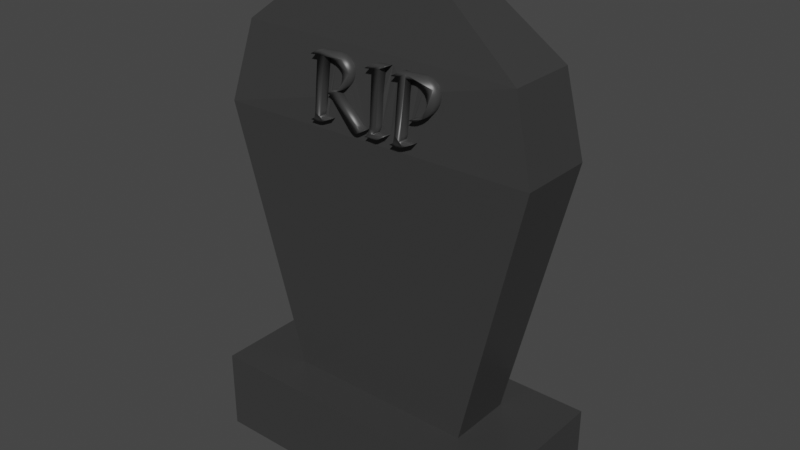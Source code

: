 # Source: Gravestone02.blend  (saved by Blender 3.0.42; exported with 4.5.12 LTS)
import bpy
from mathutils import Matrix  # noqa: F401  (used for matrix-valued properties, if any)

bpy.ops.wm.read_factory_settings(use_empty=True)
scene = bpy.context.scene
scene.name = 'Scene'

# ---- collections
col_collection = bpy.data.collections.new('Collection'); scene.collection.children.link(col_collection)

# ---- materials (node trees are filled in below, after node groups)
mat_stone = bpy.data.materials.new('Stone')
mat_stone.alpha_threshold = 0.0
mat_stone.use_transparent_shadow = False
mat_stone.line_color = (0.0, 0.0, 0.0, 1.0)

# ---- material node trees
mat_stone.use_nodes = True; mat_stone.node_tree.nodes.clear()
_N = mat_stone.node_tree.nodes; _L = mat_stone.node_tree.links
n0 = _N.new('ShaderNodeOutputMaterial'); n0.name = 'Material Output'; n0.location = (300, 300)
n1 = _N.new('ShaderNodeBsdfPrincipled'); n1.name = 'Principled BSDF'; n1.location = (10, 300)
n1.distribution = 'GGX'
n1.subsurface_method = 'RANDOM_WALK_SKIN'
n1.inputs[0].default_value = (0.04203, 0.04203, 0.04203, 1.0)
n1.inputs[2].default_value = 0.4
n1.inputs[3].default_value = 1.45
n1.inputs[27].default_value = (0.0, 0.0, 0.0, 1.0)
n1.inputs[28].default_value = 1.0
_L.new(n1.outputs[0], n0.inputs[0])
n0.is_active_output = True

# ---- world
world_world = bpy.data.worlds.new('World'); scene.world = world_world
world_world.use_nodes = True; world_world.node_tree.nodes.clear()
_N = world_world.node_tree.nodes; _L = world_world.node_tree.links
n0 = _N.new('ShaderNodeOutputWorld'); n0.name = 'World Output'; n0.location = (300, 300)
n1 = _N.new('ShaderNodeBackground'); n1.name = 'Background'; n1.location = (10, 300)
n1.inputs[0].default_value = (0.05088, 0.05088, 0.05088, 1.0)
_L.new(n1.outputs[0], n0.inputs[0])
n0.is_active_output = True
world_world.color = (0.05088, 0.05088, 0.05088)
world_world.use_sun_shadow = False
world_world.sun_shadow_jitter_overblur = 0.0

# ---- meshes
me_cube = bpy.data.meshes.new('Cube')
me_cube.from_pydata([(1.0, 1.0, 1.0), (1.0, 1.0, -1.0), (1.0, -1.0, 1.0), (1.0, -1.0, -1.0), (-1.0, 1.0, 1.0), (-1.0, 1.0, -1.0), (-1.0, -1.0, 1.0), (-1.0, -1.0, -1.0)], [], [(0, 4, 6, 2), (3, 2, 6, 7), (7, 6, 4, 5), (5, 1, 3, 7), (1, 0, 2, 3), (5, 4, 0, 1)])
_uv = me_cube.uv_layers.new(name='UVMap')
_uv.uv.foreach_set('vector', [0.625, 0.5, 0.875, 0.5, 0.875, 0.75, 0.625, 0.75, 0.375, 0.75, 0.625, 0.75, 0.625, 1.0, 0.375, 1.0, 0.375, 0.0, 0.625, 0.0, 0.625, 0.25, 0.375, 0.25, 0.125, 0.5, 0.375, 0.5, 0.375, 0.75, 0.125, 0.75, 0.375, 0.5, 0.625, 0.5, 0.625, 0.75, 0.375, 0.75, 0.375, 0.25, 0.625, 0.25, 0.625, 0.5, 0.375, 0.5])
me_cube.materials.append(mat_stone)
me_cube.use_remesh_preserve_volume = False
me_cube.use_remesh_preserve_attributes = False
me_cube.use_mirror_vertex_groups = False
me_cube.update()
me_cube_001 = bpy.data.meshes.new('Cube.001')
me_cube_001.from_pydata([(0.6559, 0.5109, 1.0), (0.2575, 0.3193, -1.0), (0.6559, -0.5109, 1.0), (0.2575, -0.3193, -1.0), (-0.6559, 0.5109, 1.0), (-0.2575, 0.3193, -1.0), (-0.6559, -0.5109, 1.0), (-0.2575, -0.3193, -1.0), (1.0, 0.5418, -0.6313), (-1.0, -0.5418, -0.6313), (1.0, -0.5418, -0.6313), (-1.0, 0.5418, -0.6313), (-1.131, -0.7101, -0.2722), (1.131, 0.5865, -0.2722), (1.131, -0.5865, -0.2722), (-1.131, 0.7101, -0.2722), (0.5189, -0.4406, -0.5167), (0.5169, -0.4424, -0.5081), (0.5138, -0.4441, -0.4999), (0.5095, -0.4458, -0.4922), (0.4985, -0.4487, -0.4782), (0.4919, -0.4501, -0.4719), (0.4772, -0.4525, -0.4605), (0.4532, -0.4555, -0.4466), (0.4376, -0.457, -0.4394), (0.4061, -0.4594, -0.4281), (0.3868, -0.4604, -0.4235), (0.3579, -0.4611, -0.4198), (0.3406, -0.4612, -0.4196), (0.3723, -0.4591, -0.4292), (0.3811, -0.4591, -0.4293), (0.3869, -0.459, -0.4299), (0.3927, -0.4588, -0.4309), (0.3986, -0.4585, -0.4322), (0.4102, -0.4577, -0.4362), (0.4213, -0.4565, -0.4415), (0.4314, -0.4552, -0.448), (0.4406, -0.4535, -0.4557), (0.4468, -0.4522, -0.4621), (0.4539, -0.4502, -0.4716), (0.4597, -0.448, -0.482), (0.4639, -0.4456, -0.4931), (0.4658, -0.4431, -0.5048), (0.4654, -0.4405, -0.5171), (0.4633, -0.4386, -0.5262), (0.4592, -0.4368, -0.5346), (0.4533, -0.4352, -0.5423), (0.446, -0.4337, -0.5492), (0.4377, -0.4324, -0.5554), (0.4286, -0.4312, -0.5608), (0.4186, -0.4302, -0.5654), (0.4082, -0.4294, -0.5692), (0.3972, -0.4288, -0.5723), (0.3861, -0.4283, -0.5744), (0.3752, -0.428, -0.5758), (0.3646, -0.428, -0.5762), (0.3068, -0.4284, -0.5742), (0.2961, -0.4756, -0.3515), (0.2943, -0.4768, -0.3462), (0.2916, -0.4779, -0.341), (0.2856, -0.4796, -0.3329), (0.2798, -0.4807, -0.3276), (0.3, -0.4809, -0.3266), (0.3526, -0.4808, -0.3271), (0.3655, -0.4806, -0.3283), (0.3658, -0.4806, -0.3284), (0.3044, -0.4844, -0.3101), (0.2879, -0.4852, -0.3066), (0.2722, -0.4856, -0.3045), (0.2072, -0.4857, -0.304), (0.2343, -0.4832, -0.3157), (0.2427, -0.4765, -0.3475), (0.2527, -0.429, -0.5711), (0.1971, -0.4298, -0.5673), (0.257, -0.4249, -0.5904), (0.3039, -0.4251, -0.5898), (0.403, -0.4241, -0.5944), (0.419, -0.4242, -0.5938), (0.4345, -0.4246, -0.592), (0.4495, -0.4252, -0.5891), (0.4636, -0.4261, -0.585), (0.4764, -0.4272, -0.5798), (0.488, -0.4285, -0.5736), (0.4981, -0.43, -0.5664), (0.5065, -0.4318, -0.5583), (0.5131, -0.4337, -0.5491), (0.5176, -0.4358, -0.5391), (0.5195, -0.4381, -0.5283), (0.1688, -0.4802, -0.33), (0.1162, -0.485, -0.3073), (0.1105, -0.4854, -0.3057), (0.1023, -0.4857, -0.304), (0.09617, -0.4859, -0.3033), (0.08945, -0.486, -0.3029), (0.03623, -0.4856, -0.3044), (0.02542, -0.4857, -0.3039), (0.0173, -0.486, -0.3029), (0.02809, -0.4845, -0.3095), (0.03297, -0.4838, -0.3131), (0.03746, -0.4829, -0.3171), (0.04151, -0.482, -0.3217), (0.04511, -0.4809, -0.3268), (0.04961, -0.479, -0.3357), (0.05196, -0.4775, -0.3426), (0.05478, -0.4746, -0.3566), (0.05572, -0.4285, -0.5734), (0.001928, -0.4294, -0.5693), (0.02735, -0.427, -0.5809), (0.0548, -0.4252, -0.5893), (0.06846, -0.4247, -0.5915), (0.1314, -0.4242, -0.5938), (0.152, -0.4238, -0.5958), (0.1608, -0.4235, -0.5974), (0.1273, -0.4262, -0.5843), (0.1129, -0.4272, -0.58), (0.1049, -0.4744, -0.3575), (0.1027, -0.4759, -0.3503), (0.1008, -0.4768, -0.346), (0.09537, -0.4787, -0.337), (0.09161, -0.4797, -0.3324), (0.0869, -0.4806, -0.3282), (0.08123, -0.4814, -0.3242), (0.08888, -0.4815, -0.3239), (0.1291, -0.4814, -0.3246), (0.1487, -0.481, -0.3264), (-0.1136, -0.4406, -0.5167), (-0.1161, -0.4426, -0.5072), (-0.1202, -0.4444, -0.4985), (-0.1259, -0.4461, -0.4907), (-0.1329, -0.4476, -0.4835), (-0.1408, -0.449, -0.4769), (-0.1496, -0.4503, -0.471), (-0.1689, -0.4524, -0.4608), (-0.2092, -0.4554, -0.4467), (-0.04203, -0.4788, -0.3365), (-0.03612, -0.4794, -0.3339), (-0.02987, -0.4798, -0.3319), (-0.02328, -0.4801, -0.3305), (-0.01002, -0.4804, -0.329), (-0.003604, -0.4805, -0.3288), (0.006778, -0.4804, -0.3292), (0.02023, -0.48, -0.3312), (0.02344, -0.4798, -0.3319), (-0.02622, -0.4843, -0.3105), (-0.03811, -0.4851, -0.3067), (-0.04378, -0.4854, -0.3054), (-0.04952, -0.4856, -0.3045), (-0.05242, -0.4857, -0.3043), (-0.05832, -0.4857, -0.304), (-0.0624, -0.4857, -0.3042), (-0.06644, -0.4856, -0.3046), (-0.07046, -0.4855, -0.3052), (-0.07452, -0.4853, -0.3062), (-0.08306, -0.4847, -0.309), (-0.09228, -0.4838, -0.313), (-0.1136, -0.4813, -0.325), (-0.2526, -0.4607, -0.4219), (-0.256, -0.4604, -0.4235), (-0.2607, -0.46, -0.4252), (-0.2688, -0.4595, -0.4274), (-0.2777, -0.4592, -0.429), (-0.2813, -0.4591, -0.4293), (-0.2849, -0.4591, -0.4293), (-0.2867, -0.4591, -0.4292), (-0.2421, -0.4549, -0.449), (-0.232, -0.4548, -0.4495), (-0.2222, -0.4545, -0.4511), (-0.2128, -0.454, -0.4536), (-0.2082, -0.4536, -0.4552), (-0.1997, -0.4528, -0.4592), (-0.192, -0.4517, -0.4641), (-0.1852, -0.4505, -0.47), (-0.1793, -0.4491, -0.4767), (-0.1744, -0.4475, -0.4843), (-0.1714, -0.4461, -0.4905), (-0.1687, -0.4442, -0.4995), (-0.1676, -0.4422, -0.5093), (-0.1679, -0.4402, -0.5186), (-0.1692, -0.4389, -0.5247), (-0.1717, -0.4377, -0.5304), (-0.1764, -0.4363, -0.5369), (-0.1838, -0.4348, -0.544), (-0.1897, -0.4339, -0.5483), (-0.1963, -0.433, -0.5522), (-0.2111, -0.4316, -0.559), (-0.2273, -0.4305, -0.5644), (-0.2524, -0.4293, -0.57), (-0.2688, -0.4288, -0.572), (-0.2819, -0.4287, -0.5726), (-0.3156, -0.4288, -0.5723), (-0.3263, -0.4756, -0.3515), (-0.3281, -0.4768, -0.3462), (-0.3308, -0.4779, -0.341), (-0.3368, -0.4796, -0.3329), (-0.3426, -0.4807, -0.3276), (-0.3224, -0.4809, -0.3266), (-0.2698, -0.4808, -0.3271), (-0.2569, -0.4806, -0.3283), (-0.2566, -0.4806, -0.3284), (-0.318, -0.4844, -0.3101), (-0.3345, -0.4852, -0.3066), (-0.3502, -0.4856, -0.3045), (-0.4152, -0.4857, -0.304), (-0.3881, -0.4832, -0.3157), (-0.3815, -0.4785, -0.338), (-0.37, -0.4293, -0.5701), (-0.4253, -0.4298, -0.5673), (-0.3654, -0.4249, -0.5904), (-0.3589, -0.425, -0.5899), (-0.332, -0.4251, -0.5897), (-0.239, -0.4241, -0.5944), (-0.2228, -0.4242, -0.5938), (-0.2067, -0.4246, -0.592), (-0.1908, -0.4252, -0.5891), (-0.1756, -0.4261, -0.585), (-0.1618, -0.4272, -0.5798), (-0.1491, -0.4285, -0.5736), (-0.138, -0.43, -0.5664), (-0.1287, -0.4318, -0.5583), (-0.121, -0.4337, -0.5491), (-0.118, -0.4347, -0.5442), (-0.1157, -0.4358, -0.5391), (-0.1141, -0.437, -0.5338), (-0.1132, -0.4381, -0.5283), (0.02437, -0.4797, -0.3323), (0.02376, -0.4797, -0.3321), (0.02375, -0.4798, -0.3321), (0.02344, -0.4798, -0.3321), (0.02385, -0.4797, -0.3322), (0.02396, -0.4797, -0.3322), (0.02406, -0.4797, -0.3323), (0.02416, -0.4797, -0.3323), (0.02426, -0.4797, -0.3323), (-0.1997, -0.621, -0.4623), (0.04511, -0.6375, -0.3297), (0.02375, -0.6379, -0.335), (0.1688, -0.6303, -0.3327), (0.02344, -0.6379, -0.335), (-0.2082, -0.6228, -0.4583), (0.1487, -0.6319, -0.3292), (0.02344, -0.638, -0.3348), (0.08123, -0.6359, -0.3271), (0.02023, -0.6382, -0.3341), (-0.2128, -0.6236, -0.4567), (0.0869, -0.635, -0.331), (-0.02328, -0.6407, -0.3334), (-0.2222, -0.6248, -0.4542), (0.1291, -0.6333, -0.3274), (-0.02987, -0.6409, -0.3348), (0.08888, -0.6356, -0.3267), (-0.232, -0.6255, -0.4527), (0.006778, -0.6393, -0.3321), (-0.01002, -0.6402, -0.3319), (-0.2421, -0.6257, -0.4522), (-0.003604, -0.6399, -0.3317), (-0.2867, -0.635, -0.4325), (-0.2092, -0.6268, -0.4498), (-0.1689, -0.6202, -0.4639), (0.04151, -0.6385, -0.3245), (-0.2566, -0.6537, -0.3316), (0.03977, -0.6388, -0.3226), (-0.2569, -0.6537, -0.3315), (-0.2849, -0.6349, -0.4326), (0.03746, -0.6393, -0.32), (-0.3426, -0.6585, -0.3308), (-0.3368, -0.6574, -0.3362), (-0.2813, -0.6349, -0.4325), (0.03297, -0.6402, -0.316), (-0.2698, -0.6546, -0.3302), (-0.2777, -0.6351, -0.4322), (-0.3224, -0.6576, -0.3298), (0.02809, -0.6409, -0.3124), (-0.2688, -0.6358, -0.4307), (0.1162, -0.6365, -0.3101), (-0.2607, -0.6368, -0.4284), (0.1105, -0.637, -0.3085), (-0.2468, -0.6403, -0.4212), (-0.2526, -0.6384, -0.4251), (-0.1136, -0.6464, -0.328), (-0.256, -0.6376, -0.4268), (0.02542, -0.6419, -0.3067), (-0.3815, -0.6591, -0.3413), (0.03623, -0.6412, -0.3073), (-0.3881, -0.6627, -0.319), (0.1023, -0.6377, -0.3067), (-0.3263, -0.6542, -0.3548), (-0.3237, -0.6463, -0.4082), (-0.3156, -0.5683, -0.5748), (-0.4152, -0.6659, -0.3074), (-0.3281, -0.655, -0.3494), (0.0173, -0.6425, -0.3057), (-0.09228, -0.647, -0.316), (-0.02622, -0.6438, -0.3134), (-0.3308, -0.6559, -0.3442), (0.09617, -0.6381, -0.306), (-0.318, -0.6597, -0.3133), (-0.37, -0.5693, -0.5726), (-0.3786, -0.6507, -0.399), (0.08945, -0.6386, -0.3057), (-0.04203, -0.6409, -0.3395), (-0.08306, -0.6471, -0.312), (-0.1822, -0.6351, -0.4321), (-0.03811, -0.645, -0.3097), (-0.03612, -0.6409, -0.3368), (-0.2228, -0.5582, -0.5963), (-0.3345, -0.6611, -0.3098), (-0.239, -0.5579, -0.5969), (-0.2067, -0.5591, -0.5945), (-0.07452, -0.647, -0.3091), (-0.3654, -0.5598, -0.5929), (0.02437, -0.6378, -0.3352), (0.02426, -0.6379, -0.3352), (-0.4253, -0.5706, -0.5699), (-0.04378, -0.6454, -0.3084), (-0.3589, -0.56, -0.5924), (0.02416, -0.6379, -0.3352), (-0.07046, -0.6469, -0.3082), (-0.1908, -0.5604, -0.5915), (-0.04952, -0.6459, -0.3075), (-0.332, -0.5601, -0.5922), (0.02406, -0.6379, -0.3352), (-0.06644, -0.6468, -0.3075), (-0.3502, -0.6623, -0.3078), (0.02396, -0.6379, -0.3351), (-0.1756, -0.5623, -0.5875), (-0.05242, -0.6461, -0.3072), (0.02385, -0.6379, -0.3351), (-0.0624, -0.6466, -0.3071), (-0.1618, -0.5647, -0.5824), (0.02376, -0.6379, -0.335), (-0.05832, -0.6464, -0.307), (-0.1491, -0.5676, -0.5762), (-0.2819, -0.5681, -0.5752), (0.4633, -0.5859, -0.5289), (-0.2524, -0.5693, -0.5726), (-0.2688, -0.5684, -0.5745), (-0.138, -0.571, -0.569), (0.5189, -0.5843, -0.5193), (0.5195, -0.5826, -0.5309), (0.2961, -0.6203, -0.3542), (-0.2273, -0.5719, -0.567), (0.2916, -0.622, -0.3436), (0.4654, -0.5871, -0.5198), (-0.1287, -0.5748, -0.5609), (0.2943, -0.6211, -0.3488), (0.5169, -0.5856, -0.5107), (0.2856, -0.6235, -0.3356), (-0.2111, -0.5745, -0.5616), (0.3658, -0.6198, -0.3309), (0.4658, -0.5889, -0.5075), (0.3655, -0.6198, -0.3309), (-0.1963, -0.5776, -0.5549), (0.5138, -0.587, -0.5025), (0.2798, -0.6246, -0.3302), (-0.121, -0.5791, -0.5518), (0.4639, -0.5907, -0.4958), (-0.1897, -0.5794, -0.551), (0.3526, -0.6207, -0.3296), (0.5095, -0.5883, -0.4949), (-0.118, -0.5814, -0.5469), (0.3, -0.6237, -0.3292), (-0.1838, -0.5814, -0.5467), (0.4597, -0.5925, -0.4846), (-0.1157, -0.5837, -0.5418), (0.4985, -0.5909, -0.4808), (0.2427, -0.6238, -0.3501), (0.2343, -0.6288, -0.3184), (-0.1764, -0.5847, -0.5397), (0.4539, -0.5943, -0.4742), (0.2072, -0.632, -0.3067), (-0.1141, -0.5862, -0.5365), (0.4919, -0.5922, -0.4745), (0.3044, -0.6258, -0.3127), (0.2879, -0.6272, -0.3092), (-0.1717, -0.5878, -0.5331), (0.4468, -0.5961, -0.4648), (-0.1132, -0.5888, -0.531), (0.4772, -0.5947, -0.4631), (0.2722, -0.6284, -0.3071), (-0.1692, -0.5905, -0.5275), (0.4406, -0.5973, -0.4583), (0.1608, -0.5566, -0.5998), (-0.1679, -0.5933, -0.5214), (0.152, -0.5573, -0.5983), (0.4314, -0.599, -0.4507), (-0.1136, -0.5942, -0.5195), (0.05196, -0.6349, -0.3455), (0.04961, -0.636, -0.3386), (0.05478, -0.6327, -0.3595), (0.4532, -0.598, -0.4492), (0.1314, -0.5582, -0.5963), (0.05526, -0.6164, -0.4721), (-0.1676, -0.5976, -0.5121), (0.06846, -0.5593, -0.594), (0.4213, -0.6004, -0.4442), (-0.1161, -0.5986, -0.51), (0.4376, -0.5999, -0.442), (0.0548, -0.5603, -0.5917), (0.1273, -0.5626, -0.5868), (0.1027, -0.631, -0.3532), (-0.1687, -0.6022, -0.5024), (0.1049, -0.6298, -0.3603), (0.4102, -0.6018, -0.4389), (-0.1202, -0.6027, -0.5014), (0.1008, -0.6317, -0.3489), (0.09537, -0.6333, -0.3398), (0.09161, -0.6342, -0.3353), (0.02735, -0.5642, -0.5834), (0.3986, -0.603, -0.4349), (0.1129, -0.5647, -0.5825), (0.3406, -0.608, -0.4222), (-0.1714, -0.6064, -0.4935), (0.3579, -0.607, -0.4225), (0.3038, -0.5968, -0.5139), (0.3927, -0.6035, -0.4335), (-0.1259, -0.6063, -0.4936), (0.2496, -0.6011, -0.5048), (0.001928, -0.5697, -0.5719), (0.3869, -0.604, -0.4325), (0.1092, -0.6121, -0.4812), (0.05572, -0.5677, -0.576), (0.3723, -0.6049, -0.4319), (0.3811, -0.6044, -0.432), (0.3868, -0.6049, -0.4262), (-0.1744, -0.6093, -0.4872), (0.4061, -0.6032, -0.4307), (-0.1329, -0.6097, -0.4865), (0.4573, -0.5847, -0.5398), (-0.1408, -0.6127, -0.4799), (0.5176, -0.5811, -0.5418), (0.5141, -0.5802, -0.5494), (-0.1793, -0.6128, -0.4797), (-0.1496, -0.6155, -0.474), (0.4592, -0.5849, -0.5373), (-0.1852, -0.616, -0.473), (-0.192, -0.6187, -0.4672), (0.3068, -0.5674, -0.5768), (0.2527, -0.5688, -0.5736), (0.419, -0.5582, -0.5963), (0.3752, -0.5666, -0.5783), (0.403, -0.5579, -0.5969), (0.4345, -0.5591, -0.5945), (0.488, -0.5676, -0.5762), (0.4764, -0.5647, -0.5824), (0.257, -0.5598, -0.5929), (0.1971, -0.5706, -0.5699), (0.3861, -0.5673, -0.577), (0.4495, -0.5604, -0.5915), (0.3972, -0.5683, -0.5748), (0.3039, -0.5601, -0.5923), (0.4082, -0.5697, -0.5718), (0.4981, -0.571, -0.569), (0.4186, -0.5715, -0.568), (0.4636, -0.5623, -0.5875), (0.4286, -0.5736, -0.5634), (0.5065, -0.5748, -0.5609), (0.4377, -0.5761, -0.558), (0.5131, -0.5791, -0.5518), (0.3646, -0.5664, -0.5787), (0.446, -0.579, -0.5519), (0.4533, -0.5822, -0.545)], [], [(0, 4, 6, 2), (14, 2, 6, 12), (12, 6, 4, 15), (5, 1, 3, 7), (13, 0, 2, 14), (15, 4, 0, 13), (5, 11, 8, 1), (1, 8, 10, 3), (7, 9, 11, 5), (3, 10, 9, 7), (11, 15, 13, 8), (8, 13, 14, 10), (9, 12, 15, 11), (235, 237, 240, 242, 251, 254, 252, 245, 248, 303, 299, 301, 256, 257, 432, 428, 426, 415, 403, 395, 385, 376, 370, 363, 359, 354, 343, 336, 331, 328, 324, 317, 307, 304, 306, 319, 314, 309, 312, 9, 10, 429, 430, 457, 455, 451, 442, 443, 453, 447, 441, 438, 440, 449, 444, 445, 437, 416, 365, 366, 369, 236, 239, 247, 249, 241, 244, 406, 405, 404, 399, 401, 419, 409, 398, 381, 383, 390, 393, 397, 407, 417, 420, 391, 388, 386, 387, 234, 258, 260, 310, 311, 315, 320, 323, 326), (422, 421, 410, 412, 423, 425, 396, 389, 377, 371, 364, 358, 352, 345, 337, 338, 429, 10, 14, 12, 9, 312, 296, 297, 281, 283, 288, 322, 305, 295, 259, 261, 268, 270, 264, 265, 293, 289, 285, 286, 287, 332, 335, 334, 340, 347, 351, 356, 361, 367, 374, 379, 382, 392, 400, 411, 424, 431, 434, 435, 233, 238, 243, 246, 250, 253, 255, 262, 266, 269, 272, 274, 279, 277, 276, 278, 291, 300, 308, 316, 321, 327, 330, 325, 318, 313, 302, 292, 240, 235, 329, 310, 260, 263, 267, 271, 290, 280, 282, 298, 294, 284, 275, 273, 236, 369, 378, 373, 372, 348, 350, 357, 360, 353, 346, 341, 344, 339, 413, 436, 458, 439, 446, 448, 450, 452, 454, 456, 459, 460, 427, 433, 333, 342, 349, 355, 362, 368, 375, 380, 384, 394, 402, 408, 414, 418), (16, 17, 18, 19, 20, 21, 22, 23, 24, 25, 26, 27, 28, 29, 30, 31, 32, 33, 34, 35, 36, 37, 38, 39, 40, 41, 42, 43, 44, 45, 46, 47, 48, 49, 50, 51, 52, 53, 54, 55, 56, 57, 58, 59, 60, 61, 62, 63, 64, 65, 66, 67, 68, 69, 70, 71, 72, 73, 74, 75, 76, 77, 78, 79, 80, 81, 82, 83, 84, 85, 86, 87), (89, 90, 91, 92, 93, 94, 95, 96, 97, 98, 99, 100, 101, 102, 103, 104, 105, 106, 107, 108, 109, 110, 111, 112, 113, 114, 115, 116, 117, 118, 119, 120, 121, 122, 123, 124, 88), (224, 225, 226, 228, 229, 230, 231, 232), (226, 142, 227), (126, 127, 128, 129, 130, 131, 132, 133, 134, 135, 136, 137, 138, 139, 140, 141, 142, 143, 144, 145, 146, 147, 148, 149, 150, 151, 152, 153, 154, 155, 156, 157, 158, 159, 160, 161, 162, 163, 164, 165, 166, 167, 168, 169, 170, 171, 172, 173, 174, 175, 176, 177, 178, 179, 180, 181, 182, 183, 184, 185, 186, 187, 188, 189, 190, 191, 192, 193, 194, 195, 196, 197, 198, 199, 200, 201, 202, 203, 204, 205, 206, 207, 208, 209, 210, 211, 212, 213, 214, 215, 216, 217, 218, 219, 220, 221, 222, 223, 125), (438, 77, 76, 440), (441, 78, 77, 438), (444, 74, 73, 445), (447, 79, 78, 441), (440, 76, 75, 449), (449, 75, 74, 444), (445, 73, 72, 437), (453, 80, 79, 447), (443, 81, 80, 453), (436, 56, 55, 458), (458, 55, 54, 439), (442, 82, 81, 443), (53, 446, 439, 54), (52, 448, 446, 53), (51, 450, 448, 52), (451, 83, 82, 442), (50, 452, 450, 51), (49, 454, 452, 50), (455, 84, 83, 451), (48, 456, 454, 49), (457, 85, 84, 455), (47, 459, 456, 48), (46, 460, 459, 47), (430, 429, 86, 85, 457), (45, 433, 427, 460, 46), (338, 87, 86, 429), (44, 333, 433, 45), (337, 16, 87, 338), (43, 342, 333, 44), (345, 17, 16, 337), (42, 349, 342, 43), (352, 18, 17, 345), (41, 355, 349, 42), (358, 19, 18, 352), (40, 362, 355, 41), (364, 20, 19, 358), (39, 368, 362, 40), (371, 21, 20, 364), (38, 375, 368, 39), (377, 22, 21, 371), (37, 380, 375, 38), (380, 37, 36, 384), (389, 23, 22, 377), (384, 36, 35, 394), (396, 24, 23, 389), (394, 35, 34, 402), (402, 34, 33, 408), (408, 33, 32, 414), (414, 32, 31, 418), (418, 31, 30, 422), (421, 29, 28, 410), (422, 30, 29, 421), (425, 25, 24, 396), (423, 26, 25, 425), (412, 27, 26, 423), (410, 28, 27, 412), (339, 57, 56, 436, 413), (437, 72, 71, 365, 416), (344, 58, 57, 339), (341, 59, 58, 344), (346, 60, 59, 341), (348, 65, 64, 350), (353, 61, 60, 346), (350, 64, 63, 357), (360, 62, 61, 353), (357, 63, 62, 360), (70, 366, 365, 71), (366, 70, 69, 369), (372, 66, 65, 348), (373, 67, 66, 372), (378, 68, 67, 373), (369, 69, 68, 378), (381, 112, 111, 383), (383, 111, 110, 390), (390, 110, 109, 393), (393, 109, 108, 397), (398, 113, 112, 381), (397, 108, 107, 407), (409, 114, 113, 398), (407, 107, 106, 417), (417, 106, 105, 420), (420, 105, 104, 388, 391), (401, 115, 114, 409, 419), (399, 116, 115, 401), (404, 117, 116, 399), (103, 386, 388, 104), (405, 118, 117, 404), (102, 387, 386, 103), (406, 119, 118, 405), (244, 120, 119, 406), (101, 234, 387, 102), (236, 88, 124, 239), (241, 121, 120, 244), (239, 124, 123, 247), (249, 122, 121, 241), (247, 123, 122, 249), (100, 258, 234, 101), (99, 263, 260, 258, 100), (263, 99, 98, 267), (267, 98, 97, 271), (273, 89, 88, 236), (275, 90, 89, 273), (280, 95, 94, 282), (284, 91, 90, 275), (271, 97, 96, 290), (290, 96, 95, 280), (294, 92, 91, 284), (298, 93, 92, 294), (282, 94, 93, 298), (304, 211, 210, 306), (307, 212, 211, 304), (309, 207, 206, 312), (314, 208, 207, 309), (317, 213, 212, 307), (306, 210, 209, 319), (319, 209, 208, 314), (324, 214, 213, 317), (312, 206, 205, 296), (328, 215, 214, 324), (331, 216, 215, 328), (287, 189, 188, 332), (332, 188, 187, 335), (186, 334, 335, 187), (336, 217, 216, 331), (185, 340, 334, 186), (343, 218, 217, 336), (184, 347, 340, 185), (183, 351, 347, 184), (354, 219, 218, 343), (182, 356, 351, 183), (359, 220, 219, 354), (181, 361, 356, 182), (363, 221, 220, 359), (180, 367, 361, 181), (370, 222, 221, 363), (179, 374, 367, 180), (376, 223, 222, 370), (178, 379, 374, 179), (177, 382, 379, 178), (385, 125, 223, 376), (176, 392, 382, 177), (395, 126, 125, 385), (175, 400, 392, 176), (403, 127, 126, 395), (174, 411, 400, 175), (415, 128, 127, 403), (173, 424, 411, 174), (426, 129, 128, 415), (428, 130, 129, 426), (172, 431, 424, 173), (432, 131, 130, 428), (171, 434, 431, 172), (434, 171, 170, 435), (257, 132, 131, 432), (435, 170, 169, 233), (233, 169, 168, 238), (238, 168, 167, 243), (243, 167, 166, 246), (246, 166, 165, 250), (250, 165, 164, 253), (253, 164, 163, 255), (256, 133, 132, 257), (255, 163, 162, 262), (262, 162, 161, 266), (160, 269, 266, 161), (159, 272, 269, 160), (158, 274, 272, 159), (157, 279, 274, 158), (156, 277, 279, 157), (285, 190, 189, 287, 286), (289, 191, 190, 285), (293, 192, 191, 289), (296, 205, 204, 281, 297), (299, 134, 133, 256, 301), (303, 135, 134, 299), (265, 193, 192, 293), (310, 224, 232, 311), (311, 232, 231, 315), (248, 136, 135, 303), (315, 231, 230, 320), (320, 230, 229, 323), (323, 229, 228, 326), (326, 228, 226, 235), (329, 225, 224, 310), (329, 225, 226, 235), (142, 240, 237, 227), (240, 142, 226, 235), (235, 226, 227, 237), (240, 142, 141, 242), (245, 137, 136, 248), (242, 141, 140, 251), (252, 138, 137, 245), (254, 139, 138, 252), (251, 140, 139, 254), (259, 198, 197, 261), (264, 194, 193, 265), (261, 197, 196, 268), (270, 195, 194, 264), (268, 196, 195, 270), (156, 155, 278, 276, 277), (203, 283, 281, 204), (283, 203, 202, 288), (154, 291, 278, 155), (292, 143, 142, 240), (295, 199, 198, 259), (153, 300, 291, 154), (302, 144, 143, 292), (305, 200, 199, 295), (152, 308, 300, 153), (313, 145, 144, 302), (151, 316, 308, 152), (318, 146, 145, 313), (316, 151, 150, 321), (322, 201, 200, 305), (325, 147, 146, 318), (321, 150, 149, 327), (327, 149, 148, 330), (330, 148, 147, 325), (288, 202, 201, 322)])
me_cube_001.polygons.foreach_set('use_smooth', [0, 0, 0, 0, 0, 0, 0, 0, 0, 0, 0, 0, 0, 0, 0, 1, 1, 1, 1, 1, 1, 1, 1, 1, 1, 1, 1, 1, 1, 1, 1, 1, 1, 1, 1, 1, 1, 1, 1, 1, 1, 1, 1, 1, 1, 1, 1, 1, 1, 1, 1, 1, 1, 1, 1, 1, 1, 1, 1, 1, 1, 1, 1, 1, 1, 1, 1, 1, 1, 1, 1, 1, 1, 1, 1, 1, 1, 1, 1, 1, 1, 1, 1, 1, 1, 1, 1, 1, 1, 1, 1, 1, 1, 1, 1, 1, 1, 1, 1, 1, 1, 1, 1, 1, 1, 1, 1, 1, 1, 1, 1, 1, 1, 1, 1, 1, 1, 1, 1, 1, 1, 1, 1, 1, 1, 1, 1, 1, 1, 1, 1, 1, 1, 1, 1, 1, 1, 1, 1, 1, 1, 1, 1, 1, 1, 1, 1, 1, 1, 1, 1, 1, 1, 1, 1, 1, 1, 1, 1, 1, 1, 1, 1, 1, 1, 1, 1, 1, 1, 1, 1, 1, 1, 1, 1, 1, 1, 1, 1, 1, 1, 1, 1, 1, 1, 1, 1, 1, 1, 1, 1, 1, 1, 1, 1, 1, 1, 1, 1, 1, 1, 1, 1, 1, 1, 1, 1, 1, 1, 1, 1, 1, 1, 1, 1, 1, 1, 1, 1, 1, 1, 1, 1, 1, 1, 1, 1, 1, 1, 1, 1, 1, 1, 1, 1, 1, 1, 1, 1])
_uv = me_cube_001.uv_layers.new(name='UVMap')
_uv.uv.foreach_set('vector', [0.625, 0.5, 0.875, 0.5, 0.875, 0.75, 0.625, 0.75, 0.479, 0.75, 0.625, 0.75, 0.625, 1.0, 0.479, 1.0, 0.479, 0.0, 0.625, 0.0, 0.625, 0.25, 0.479, 0.25, 0.125, 0.5, 0.375, 0.5, 0.375, 0.75, 0.125, 0.75, 0.479, 0.5, 0.625, 0.5, 0.625, 0.75, 0.479, 0.75, 0.479, 0.25, 0.625, 0.25, 0.625, 0.5, 0.479, 0.5, 0.375, 0.25, 0.4377, 0.25, 0.4377, 0.5, 0.375, 0.5, 0.375, 0.5, 0.4377, 0.5, 0.4377, 0.75, 0.375, 0.75, 0.375, 0.0, 0.4377, 0.0, 0.4377, 0.25, 0.375, 0.25, 0.375, 0.75, 0.4377, 0.75, 0.4377, 1.0, 0.375, 1.0, 0.4377, 0.25, 0.479, 0.25, 0.479, 0.5, 0.4377, 0.5, 0.4377, 0.5, 0.479, 0.5, 0.479, 0.75, 0.4377, 0.75, 0.4377, 0.0, 0.479, 0.0, 0.479, 0.25, 0.4377, 0.25, 0.472, 0.8724, 0.472, 0.8724, 0.4721, 0.8724, 0.4721, 0.8728, 0.4724, 0.8743, 0.4724, 0.8754, 0.4724, 0.8762, 0.4722, 0.8777, 0.4721, 0.8784, 0.4719, 0.8791, 0.4716, 0.8798, 0.4615, 0.8963, 0.4594, 0.8996, 0.4577, 0.895, 0.4565, 0.8928, 0.4558, 0.8918, 0.455, 0.8909, 0.4542, 0.8901, 0.4533, 0.8894, 0.4522, 0.889, 0.4511, 0.8887, 0.4497, 0.8887, 0.4491, 0.8889, 0.4484, 0.8891, 0.4478, 0.8894, 0.4472, 0.8898, 0.4462, 0.8908, 0.4452, 0.8919, 0.4443, 0.8933, 0.4436, 0.8949, 0.443, 0.8967, 0.4425, 0.8986, 0.4421, 0.9005, 0.4419, 0.9026, 0.4418, 0.9046, 0.4424, 0.916, 0.4423, 0.9193, 0.4423, 0.9201, 0.445, 0.9271, 0.4377, 1.0, 0.4377, 0.75, 0.4486, 0.8123, 0.4478, 0.8126, 0.4475, 0.8127, 0.4464, 0.8133, 0.4454, 0.8141, 0.4445, 0.8152, 0.4437, 0.8165, 0.4431, 0.8179, 0.4426, 0.8196, 0.4422, 0.8214, 0.442, 0.8233, 0.4419, 0.8252, 0.4425, 0.8375, 0.4424, 0.8433, 0.4452, 0.8509, 0.4447, 0.8441, 0.4531, 0.8452, 0.4703, 0.8475, 0.4738, 0.8487, 0.4751, 0.8518, 0.4723, 0.856, 0.4726, 0.8583, 0.4729, 0.8605, 0.4729, 0.865, 0.4729, 0.8659, 0.4725, 0.8652, 0.472, 0.8647, 0.4715, 0.8643, 0.4705, 0.8636, 0.47, 0.8634, 0.4692, 0.8631, 0.4559, 0.8621, 0.4436, 0.8612, 0.4431, 0.8594, 0.4415, 0.8551, 0.4417, 0.8562, 0.442, 0.8588, 0.4422, 0.8666, 0.4425, 0.8683, 0.4435, 0.8717, 0.4449, 0.8748, 0.4444, 0.8682, 0.4569, 0.8686, 0.4693, 0.8688, 0.4709, 0.8692, 0.4716, 0.8694, 0.4726, 0.8699, 0.4732, 0.8704, 0.4734, 0.8706, 0.472, 0.8723, 0.472, 0.8723, 0.472, 0.8723, 0.472, 0.8723, 0.472, 0.8723, 0.472, 0.8723, 0.4611, 0.8306, 0.4611, 0.8316, 0.4622, 0.8354, 0.4622, 0.8334, 0.4617, 0.83, 0.4612, 0.8277, 0.4599, 0.8238, 0.4591, 0.8218, 0.4575, 0.8187, 0.4562, 0.8168, 0.4555, 0.8159, 0.4539, 0.8143, 0.4531, 0.8136, 0.4521, 0.813, 0.4512, 0.8126, 0.4499, 0.8123, 0.4486, 0.8123, 0.4377, 0.75, 0.479, 0.75, 0.479, 1.0, 0.4377, 1.0, 0.445, 0.9271, 0.4447, 0.9204, 0.4652, 0.9187, 0.4715, 0.9182, 0.4739, 0.9186, 0.4751, 0.9214, 0.4751, 0.9142, 0.4749, 0.9124, 0.4745, 0.9106, 0.4725, 0.904, 0.4725, 0.904, 0.4726, 0.9054, 0.4727, 0.9113, 0.4726, 0.9136, 0.472, 0.9131, 0.4711, 0.9125, 0.4706, 0.9122, 0.47, 0.9121, 0.4642, 0.9125, 0.4444, 0.9138, 0.4444, 0.9096, 0.4445, 0.908, 0.4447, 0.906, 0.4454, 0.9029, 0.446, 0.9008, 0.4468, 0.899, 0.4473, 0.8981, 0.4478, 0.8974, 0.4487, 0.8964, 0.4494, 0.8958, 0.4501, 0.8955, 0.4508, 0.8953, 0.452, 0.8952, 0.4531, 0.8953, 0.4542, 0.8955, 0.4549, 0.8958, 0.4558, 0.8964, 0.4566, 0.897, 0.4573, 0.8978, 0.4579, 0.8986, 0.4583, 0.8996, 0.4585, 0.9001, 0.4588, 0.9012, 0.459, 0.9023, 0.459, 0.9035, 0.4613, 0.9085, 0.4613, 0.9083, 0.4613, 0.9079, 0.4614, 0.9075, 0.4616, 0.9064, 0.4618, 0.9055, 0.4621, 0.9049, 0.4622, 0.9045, 0.4627, 0.9038, 0.4728, 0.8878, 0.4741, 0.8854, 0.4746, 0.8843, 0.4749, 0.8834, 0.475, 0.8829, 0.4751, 0.8824, 0.4751, 0.882, 0.4751, 0.8815, 0.4751, 0.8809, 0.4751, 0.8806, 0.475, 0.8799, 0.4748, 0.8793, 0.4744, 0.878, 0.4721, 0.8724, 0.472, 0.8724, 0.472, 0.8724, 0.472, 0.8723, 0.4734, 0.8706, 0.4737, 0.8708, 0.4741, 0.8713, 0.4745, 0.8719, 0.4753, 0.8731, 0.4752, 0.8722, 0.4751, 0.871, 0.4753, 0.865, 0.4752, 0.8643, 0.4751, 0.8636, 0.4749, 0.8627, 0.4748, 0.862, 0.4723, 0.856, 0.4751, 0.8518, 0.4751, 0.8446, 0.4748, 0.8428, 0.4744, 0.8409, 0.4724, 0.8338, 0.4724, 0.8338, 0.4725, 0.8353, 0.4726, 0.8412, 0.4725, 0.8435, 0.4719, 0.8428, 0.471, 0.842, 0.4704, 0.8417, 0.4698, 0.8414, 0.452, 0.8386, 0.4444, 0.8374, 0.4441, 0.8303, 0.4442, 0.829, 0.4444, 0.8277, 0.4446, 0.8263, 0.445, 0.825, 0.4455, 0.8238, 0.446, 0.8227, 0.4467, 0.8217, 0.4475, 0.8208, 0.4483, 0.8201, 0.4489, 0.8197, 0.4492, 0.8195, 0.4502, 0.8192, 0.4512, 0.8191, 0.4526, 0.8193, 0.4539, 0.8197, 0.4551, 0.8204, 0.4563, 0.8213, 0.4574, 0.8223, 0.4581, 0.8232, 0.459, 0.8244, 0.4597, 0.8257, 0.4603, 0.8271, 0.4608, 0.8285, 0.4609, 0.8292, 0.461, 0.8299, 0.0, 0.0, 0.006024, 0.0, 0.01205, 0.0, 0.01807, 0.0, 0.03012, 0.0, 0.03614, 0.0, 0.04819, 0.0, 0.06627, 0.0, 0.07831, 0.0, 0.1084, 0.0, 0.1265, 0.0, 0.1506, 0.0, 0.1627, 0.0, 0.1642, 0.0, 0.1687, 0.0, 0.1717, 0.0, 0.1747, 0.0, 0.1777, 0.0, 0.1837, 0.0, 0.1898, 0.0, 0.1958, 0.0, 0.2018, 0.0, 0.2063, 0.0, 0.2123, 0.0, 0.2184, 0.0, 0.2244, 0.0, 0.2304, 0.0, 0.2364, 0.0, 0.2425, 0.0, 0.2485, 0.0, 0.2545, 0.0, 0.2605, 0.0, 0.2666, 0.0, 0.2726, 0.0, 0.2786, 0.0, 0.2846, 0.0, 0.2907, 0.0, 0.2967, 0.0, 0.3027, 0.0, 0.3087, 0.0, 0.3449, 0.0, 0.4352, 0.0, 0.4473, 0.0, 0.4593, 0.0, 0.4774, 0.0, 0.4895, 0.0, 0.5045, 0.0, 0.5422, 0.0, 0.5602, 0.0, 0.5617, 0.0, 0.6009, 0.0, 0.613, 0.0, 0.625, 0.0, 0.6355, 0.0, 0.637, 0.0, 0.6777, 0.0, 0.8178, 0.0, 0.8193, 0.0, 0.8208, 0.0, 0.8645, 0.0, 0.9292, 0.0, 0.9352, 0.0, 0.9413, 0.0, 0.9473, 0.0, 0.9533, 0.0, 0.9593, 0.0, 0.9654, 0.0, 0.9714, 0.0, 0.9774, 0.0, 0.9834, 0.0, 0.9895, 0.0, 0.9955, 0.0, 0.06481, 0.0, 0.07407, 0.0, 0.08796, 0.0, 0.09722, 0.0, 0.1065, 0.0, 0.1759, 0.0, 0.2037, 0.0, 0.2222, 0.0, 0.2407, 0.0, 0.25, 0.0, 0.2593, 0.0, 0.2685, 0.0, 0.2778, 0.0, 0.2917, 0.0, 0.3009, 0.0, 0.3171, 0.0, 0.3356, 0.0, 0.3912, 0.0, 0.4144, 0.0, 0.4468, 0.0, 0.4653, 0.0, 0.5394, 0.0, 0.5671, 0.0, 0.5856, 0.0, 0.6227, 0.0, 0.6412, 0.0, 0.794, 0.0, 0.8079, 0.0, 0.8171, 0.0, 0.8356, 0.0, 0.8449, 0.0, 0.8542, 0.0, 0.8634, 0.0, 0.8819, 0.0, 0.9444, 0.0, 0.9699, 0.0, 0.0, 0.0, 0.9721, 0.0, 0.9835, 0.0, 0.9886, 0.0, 0.9907, 0.0, 0.9928, 0.0, 0.9948, 0.0, 0.9969, 0.0, 0.999, 0.0, 0.9845, 0.0, 0.9866, 0.0, 0.9855, 0.0, 0.004132, 0.0, 0.008264, 0.0, 0.0124, 0.0, 0.01653, 0.0, 0.02066, 0.0, 0.02479, 0.0, 0.03306, 0.0, 0.04959, 0.0, 0.1116, 0.0, 0.1157, 0.0, 0.1198, 0.0, 0.124, 0.0, 0.1322, 0.0, 0.1364, 0.0, 0.1446, 0.0, 0.157, 0.0, 0.1612, 0.0, 0.188, 0.0, 0.1963, 0.0, 0.2004, 0.0, 0.2045, 0.0, 0.2066, 0.0, 0.2107, 0.0, 0.2149, 0.0, 0.219, 0.0, 0.2231, 0.0, 0.2273, 0.0, 0.2355, 0.0, 0.2438, 0.0, 0.2603, 0.0, 0.3306, 0.0, 0.3347, 0.0, 0.3409, 0.0, 0.3512, 0.0, 0.3616, 0.0, 0.3657, 0.0, 0.3698, 0.0, 0.3719, 0.0, 0.3729, 0.0, 0.3771, 0.0, 0.3812, 0.0, 0.3853, 0.0, 0.3874, 0.0, 0.3915, 0.0, 0.3957, 0.0, 0.3998, 0.0, 0.4039, 0.0, 0.4081, 0.0, 0.4112, 0.0, 0.4153, 0.0, 0.4194, 0.0, 0.4236, 0.0, 0.4277, 0.0, 0.4318, 0.0, 0.437, 0.0, 0.4432, 0.0, 0.4473, 0.0, 0.4514, 0.0, 0.4597, 0.0, 0.468, 0.0, 0.4804, 0.0, 0.4886, 0.0, 0.4959, 0.0, 0.5217, 0.0, 0.5837, 0.0, 0.5919, 0.0, 0.6002, 0.0, 0.6126, 0.0, 0.6209, 0.0, 0.6312, 0.0, 0.657, 0.0, 0.6694, 0.0, 0.6705, 0.0, 0.6973, 0.0, 0.7056, 0.0, 0.7138, 0.0, 0.7211, 0.0, 0.7221, 0.0, 0.7428, 0.0, 0.8461, 0.0, 0.8471, 0.0, 0.8481, 0.0, 0.8554, 0.0, 0.8771, 0.0, 0.9225, 0.0, 0.9267, 0.0, 0.9308, 0.0, 0.9349, 0.0, 0.939, 0.0, 0.9432, 0.0, 0.9473, 0.0, 0.9514, 0.0, 0.9556, 0.0, 0.9597, 0.0, 0.9618, 0.0, 0.9638, 0.0, 0.9659, 0.0, 0.968, 0.0, 0.0, 0.0, 0.9352, 0.0, 0.9352, 0.0, 0.9292, 0.0, 0.9292, 0.0, 0.9413, 0.0, 0.9413, 0.0, 0.9352, 0.0, 0.9352, 0.0, 0.8208, 0.0, 0.8208, 0.0, 0.8193, 0.0, 0.8193, 0.0, 0.9473, 0.0, 0.9473, 0.0, 0.9413, 0.0, 0.9413, 0.0, 0.9292, 0.0, 0.9292, 0.0, 0.8645, 0.0, 0.8645, 0.0, 0.8645, 0.0, 0.8645, 0.0, 0.8208, 0.0, 0.8208, 0.0, 0.8193, 0.0, 0.8193, 0.0, 0.8178, 0.0, 0.8178, 0.0, 0.9533, 0.0, 0.9533, 0.0, 0.9473, 0.0, 0.9473, 0.0, 0.9593, 0.0, 0.9593, 0.0, 0.9533, 0.0, 0.9533, 0.0, 0.3449, 0.0, 0.3449, 0.0, 0.3087, 0.0, 0.3087, 0.0, 0.3087, 0.0, 0.3087, 0.0, 0.3027, 0.0, 0.3027, 0.0, 0.9654, 0.0, 0.9654, 0.0, 0.9593, 0.0, 0.9593, 0.0, 0.2967, 0.0, 0.2967, 0.0, 0.3027, 0.0, 0.3027, 0.0, 0.2907, 0.0, 0.2907, 0.0, 0.2967, 0.0, 0.2967, 0.0, 0.2846, 0.0, 0.2846, 0.0, 0.2907, 0.0, 0.2907, 0.0, 0.9714, 0.0, 0.9714, 0.0, 0.9654, 0.0, 0.9654, 0.0, 0.2786, 0.0, 0.2786, 0.0, 0.2846, 0.0, 0.2846, 0.0, 0.2726, 0.0, 0.2726, 0.0, 0.2786, 0.0, 0.2786, 0.0, 0.9774, 0.0, 0.9774, 0.0, 0.9714, 0.0, 0.9714, 0.0, 0.2666, 0.0, 0.2666, 0.0, 0.2726, 0.0, 0.2726, 0.0, 0.9834, 0.0, 0.9834, 0.0, 0.9774, 0.0, 0.9774, 0.0, 0.2605, 0.0, 0.2605, 0.0, 0.2666, 0.0, 0.2666, 0.0, 0.2545, 0.0, 0.2545, 0.0, 0.2605, 0.0, 0.2605, 0.0, 0.9849, 0.0, 0.9895, 0.0, 0.9895, 0.0, 0.9834, 0.0, 0.9834, 0.0, 0.2485, 0.0, 0.2485, 0.0, 0.2504, 0.0, 0.2545, 0.0, 0.2545, 0.0, 0.9955, 0.0, 0.9955, 0.0, 0.9895, 0.0, 0.9895, 0.0, 0.2425, 0.0, 0.2425, 0.0, 0.2485, 0.0, 0.2485, 0.0, 0.0, 0.0, 0.0, 0.0, 0.9955, 0.0, 0.9955, 0.0, 0.2364, 0.0, 0.2364, 0.0, 0.2425, 0.0, 0.2425, 0.0, 0.006024, 0.0, 0.006024, 0.0, 0.0, 0.0, 0.0, 0.0, 0.2304, 0.0, 0.2304, 0.0, 0.2364, 0.0, 0.2364, 0.0, 0.01205, 0.0, 0.01205, 0.0, 0.006024, 0.0, 0.006024, 0.0, 0.2244, 0.0, 0.2244, 0.0, 0.2304, 0.0, 0.2304, 0.0, 0.01807, 0.0, 0.01807, 0.0, 0.01205, 0.0, 0.01205, 0.0, 0.2184, 0.0, 0.2184, 0.0, 0.2244, 0.0, 0.2244, 0.0, 0.03012, 0.0, 0.03012, 0.0, 0.01807, 0.0, 0.01807, 0.0, 0.2123, 0.0, 0.2123, 0.0, 0.2184, 0.0, 0.2184, 0.0, 0.03614, 0.0, 0.03614, 0.0, 0.03012, 0.0, 0.03012, 0.0, 0.2063, 0.0, 0.2063, 0.0, 0.2123, 0.0, 0.2123, 0.0, 0.04819, 0.0, 0.04819, 0.0, 0.03614, 0.0, 0.03614, 0.0, 0.2018, 0.0, 0.2018, 0.0, 0.2063, 0.0, 0.2063, 0.0, 0.2018, 0.0, 0.2018, 0.0, 0.1958, 0.0, 0.1958, 0.0, 0.06627, 0.0, 0.06627, 0.0, 0.04819, 0.0, 0.04819, 0.0, 0.1958, 0.0, 0.1958, 0.0, 0.1898, 0.0, 0.1898, 0.0, 0.07831, 0.0, 0.07831, 0.0, 0.06627, 0.0, 0.06627, 0.0, 0.1898, 0.0, 0.1898, 0.0, 0.1837, 0.0, 0.1837, 0.0, 0.1837, 0.0, 0.1837, 0.0, 0.1777, 0.0, 0.1777, 0.0, 0.1777, 0.0, 0.1777, 0.0, 0.1747, 0.0, 0.1747, 0.0, 0.1747, 0.0, 0.1747, 0.0, 0.1717, 0.0, 0.1717, 0.0, 0.1717, 0.0, 0.1717, 0.0, 0.1687, 0.0, 0.1687, 0.0, 0.1642, 0.0, 0.1642, 0.0, 0.1627, 0.0, 0.1627, 0.0, 0.1687, 0.0, 0.1687, 0.0, 0.1642, 0.0, 0.1642, 0.0, 0.1084, 0.0, 0.1084, 0.0, 0.07831, 0.0, 0.07831, 0.0, 0.1265, 0.0, 0.1265, 0.0, 0.1084, 0.0, 0.1084, 0.0, 0.1506, 0.0, 0.1506, 0.0, 0.1265, 0.0, 0.1265, 0.0, 0.1627, 0.0, 0.1627, 0.0, 0.1506, 0.0, 0.1506, 0.0, 0.4352, 0.0, 0.4352, 0.0, 0.3449, 0.0, 0.3449, 0.0, 0.3705, 0.0, 0.8178, 0.0, 0.8178, 0.0, 0.6777, 0.0, 0.6777, 0.0, 0.7745, 0.0, 0.4473, 0.0, 0.4473, 0.0, 0.4352, 0.0, 0.4352, 0.0, 0.4593, 0.0, 0.4593, 0.0, 0.4473, 0.0, 0.4473, 0.0, 0.4774, 0.0, 0.4774, 0.0, 0.4593, 0.0, 0.4593, 0.0, 0.5617, 0.0, 0.5617, 0.0, 0.5602, 0.0, 0.5602, 0.0, 0.4895, 0.0, 0.4895, 0.0, 0.4774, 0.0, 0.4774, 0.0, 0.5602, 0.0, 0.5602, 0.0, 0.5422, 0.0, 0.5422, 0.0, 0.5045, 0.0, 0.5045, 0.0, 0.4895, 0.0, 0.4895, 0.0, 0.5422, 0.0, 0.5422, 0.0, 0.5045, 0.0, 0.5045, 0.0, 0.637, 0.0, 0.637, 0.0, 0.6777, 0.0, 0.6777, 0.0, 0.637, 0.0, 0.637, 0.0, 0.6355, 0.0, 0.6355, 0.0, 0.6009, 0.0, 0.6009, 0.0, 0.5617, 0.0, 0.5617, 0.0, 0.613, 0.0, 0.613, 0.0, 0.6009, 0.0, 0.6009, 0.0, 0.625, 0.0, 0.625, 0.0, 0.613, 0.0, 0.613, 0.0, 0.6355, 0.0, 0.6355, 0.0, 0.625, 0.0, 0.625, 0.0, 0.5856, 0.0, 0.5856, 0.0, 0.5671, 0.0, 0.5671, 0.0, 0.5671, 0.0, 0.5671, 0.0, 0.5394, 0.0, 0.5394, 0.0, 0.5394, 0.0, 0.5394, 0.0, 0.4653, 0.0, 0.4653, 0.0, 0.4653, 0.0, 0.4653, 0.0, 0.4468, 0.0, 0.4468, 0.0, 0.6227, 0.0, 0.6227, 0.0, 0.5856, 0.0, 0.5856, 0.0, 0.4468, 0.0, 0.4468, 0.0, 0.4144, 0.0, 0.4144, 0.0, 0.6412, 0.0, 0.6412, 0.0, 0.6227, 0.0, 0.6227, 0.0, 0.4144, 0.0, 0.4144, 0.0, 0.3912, 0.0, 0.3912, 0.0, 0.3912, 0.0, 0.3912, 0.0, 0.3356, 0.0, 0.3356, 0.0, 0.3356, 0.0, 0.3356, 0.0, 0.3171, 0.0, 0.3171, 0.0, 0.3267, 0.0, 0.794, 0.0, 0.794, 0.0, 0.6412, 0.0, 0.6412, 0.0, 0.7111, 0.0, 0.8079, 0.0, 0.8079, 0.0, 0.794, 0.0, 0.794, 0.0, 0.8171, 0.0, 0.8171, 0.0, 0.8079, 0.0, 0.8079, 0.0, 0.3009, 0.0, 0.3009, 0.0, 0.3171, 0.0, 0.3171, 0.0, 0.8356, 0.0, 0.8356, 0.0, 0.8171, 0.0, 0.8171, 0.0, 0.2917, 0.0, 0.2917, 0.0, 0.3009, 0.0, 0.3009, 0.0, 0.8449, 0.0, 0.8449, 0.0, 0.8356, 0.0, 0.8356, 0.0, 0.8542, 0.0, 0.8542, 0.0, 0.8449, 0.0, 0.8449, 0.0, 0.2778, 0.0, 0.2778, 0.0, 0.2917, 0.0, 0.2917, 0.0, 0.0, 0.0, 0.0, 0.0, 0.9699, 0.0, 0.9699, 0.0, 0.8634, 0.0, 0.8634, 0.0, 0.8542, 0.0, 0.8542, 0.0, 0.9699, 0.0, 0.9699, 0.0, 0.9444, 0.0, 0.9444, 0.0, 0.8819, 0.0, 0.8819, 0.0, 0.8634, 0.0, 0.8634, 0.0, 0.9444, 0.0, 0.9444, 0.0, 0.8819, 0.0, 0.8819, 0.0, 0.2685, 0.0, 0.2685, 0.0, 0.2778, 0.0, 0.2778, 0.0, 0.2593, 0.0, 0.2593, 0.0, 0.2645, 0.0, 0.2685, 0.0, 0.2685, 0.0, 0.2593, 0.0, 0.2593, 0.0, 0.25, 0.0, 0.25, 0.0, 0.25, 0.0, 0.25, 0.0, 0.2407, 0.0, 0.2407, 0.0, 0.06481, 0.0, 0.06481, 0.0, 0.0, 0.0, 0.0, 0.0, 0.07407, 0.0, 0.07407, 0.0, 0.06481, 0.0, 0.06481, 0.0, 0.2037, 0.0, 0.2037, 0.0, 0.1759, 0.0, 0.1759, 0.0, 0.08796, 0.0, 0.08796, 0.0, 0.07407, 0.0, 0.07407, 0.0, 0.2407, 0.0, 0.2407, 0.0, 0.2222, 0.0, 0.2222, 0.0, 0.2222, 0.0, 0.2222, 0.0, 0.2037, 0.0, 0.2037, 0.0, 0.09722, 0.0, 0.09722, 0.0, 0.08796, 0.0, 0.08796, 0.0, 0.1065, 0.0, 0.1065, 0.0, 0.09722, 0.0, 0.09722, 0.0, 0.1759, 0.0, 0.1759, 0.0, 0.1065, 0.0, 0.1065, 0.0, 0.9267, 0.0, 0.9267, 0.0, 0.9225, 0.0, 0.9225, 0.0, 0.9308, 0.0, 0.9308, 0.0, 0.9267, 0.0, 0.9267, 0.0, 0.8481, 0.0, 0.8481, 0.0, 0.8471, 0.0, 0.8471, 0.0, 0.8554, 0.0, 0.8554, 0.0, 0.8481, 0.0, 0.8481, 0.0, 0.9349, 0.0, 0.9349, 0.0, 0.9308, 0.0, 0.9308, 0.0, 0.9225, 0.0, 0.9225, 0.0, 0.8771, 0.0, 0.8771, 0.0, 0.8771, 0.0, 0.8771, 0.0, 0.8554, 0.0, 0.8554, 0.0, 0.939, 0.0, 0.939, 0.0, 0.9349, 0.0, 0.9349, 0.0, 0.8471, 0.0, 0.8471, 0.0, 0.8461, 0.0, 0.8461, 0.0, 0.9432, 0.0, 0.9432, 0.0, 0.939, 0.0, 0.939, 0.0, 0.9473, 0.0, 0.9473, 0.0, 0.9432, 0.0, 0.9432, 0.0, 0.5217, 0.0, 0.5217, 0.0, 0.4959, 0.0, 0.4959, 0.0, 0.4959, 0.0, 0.4959, 0.0, 0.4886, 0.0, 0.4886, 0.0, 0.4804, 0.0, 0.4804, 0.0, 0.4886, 0.0, 0.4886, 0.0, 0.9514, 0.0, 0.9514, 0.0, 0.9473, 0.0, 0.9473, 0.0, 0.468, 0.0, 0.468, 0.0, 0.4804, 0.0, 0.4804, 0.0, 0.9556, 0.0, 0.9556, 0.0, 0.9514, 0.0, 0.9514, 0.0, 0.4597, 0.0, 0.4597, 0.0, 0.468, 0.0, 0.468, 0.0, 0.4514, 0.0, 0.4514, 0.0, 0.4597, 0.0, 0.4597, 0.0, 0.9597, 0.0, 0.9597, 0.0, 0.9556, 0.0, 0.9556, 0.0, 0.4473, 0.0, 0.4473, 0.0, 0.4514, 0.0, 0.4514, 0.0, 0.9618, 0.0, 0.9618, 0.0, 0.9597, 0.0, 0.9597, 0.0, 0.4432, 0.0, 0.4432, 0.0, 0.4473, 0.0, 0.4473, 0.0, 0.9638, 0.0, 0.9638, 0.0, 0.9618, 0.0, 0.9618, 0.0, 0.437, 0.0, 0.437, 0.0, 0.4432, 0.0, 0.4432, 0.0, 0.9659, 0.0, 0.9659, 0.0, 0.9638, 0.0, 0.9638, 0.0, 0.4318, 0.0, 0.4318, 0.0, 0.437, 0.0, 0.437, 0.0, 0.968, 0.0, 0.968, 0.0, 0.9659, 0.0, 0.9659, 0.0, 0.4277, 0.0, 0.4277, 0.0, 0.4318, 0.0, 0.4318, 0.0, 0.4236, 0.0, 0.4236, 0.0, 0.4277, 0.0, 0.4277, 0.0, 0.0, 0.0, 0.0, 0.0, 0.968, 0.0, 0.968, 0.0, 0.4194, 0.0, 0.4194, 0.0, 0.4236, 0.0, 0.4236, 0.0, 0.004132, 0.0, 0.004132, 0.0, 0.0, 0.0, 0.0, 0.0, 0.4153, 0.0, 0.4153, 0.0, 0.4194, 0.0, 0.4194, 0.0, 0.008264, 0.0, 0.008264, 0.0, 0.004132, 0.0, 0.004132, 0.0, 0.4112, 0.0, 0.4112, 0.0, 0.4153, 0.0, 0.4153, 0.0, 0.0124, 0.0, 0.0124, 0.0, 0.008264, 0.0, 0.008264, 0.0, 0.4081, 0.0, 0.4081, 0.0, 0.4112, 0.0, 0.4112, 0.0, 0.01653, 0.0, 0.01653, 0.0, 0.0124, 0.0, 0.0124, 0.0, 0.02066, 0.0, 0.02066, 0.0, 0.01653, 0.0, 0.01653, 0.0, 0.4039, 0.0, 0.4039, 0.0, 0.4081, 0.0, 0.4081, 0.0, 0.02479, 0.0, 0.02479, 0.0, 0.02066, 0.0, 0.02066, 0.0, 0.3998, 0.0, 0.3998, 0.0, 0.4039, 0.0, 0.4039, 0.0, 0.3998, 0.0, 0.3998, 0.0, 0.3957, 0.0, 0.3957, 0.0, 0.03306, 0.0, 0.03306, 0.0, 0.02479, 0.0, 0.02479, 0.0, 0.3957, 0.0, 0.3957, 0.0, 0.3915, 0.0, 0.3915, 0.0, 0.3915, 0.0, 0.3915, 0.0, 0.3874, 0.0, 0.3874, 0.0, 0.3874, 0.0, 0.3874, 0.0, 0.3853, 0.0, 0.3853, 0.0, 0.3853, 0.0, 0.3853, 0.0, 0.3812, 0.0, 0.3812, 0.0, 0.3812, 0.0, 0.3812, 0.0, 0.3771, 0.0, 0.3771, 0.0, 0.3771, 0.0, 0.3771, 0.0, 0.3729, 0.0, 0.3729, 0.0, 0.3729, 0.0, 0.3729, 0.0, 0.3719, 0.0, 0.3719, 0.0, 0.04959, 0.0, 0.04959, 0.0, 0.03306, 0.0, 0.03306, 0.0, 0.3719, 0.0, 0.3719, 0.0, 0.3698, 0.0, 0.3698, 0.0, 0.3698, 0.0, 0.3698, 0.0, 0.3657, 0.0, 0.3657, 0.0, 0.3616, 0.0, 0.3616, 0.0, 0.3657, 0.0, 0.3657, 0.0, 0.3512, 0.0, 0.3512, 0.0, 0.3616, 0.0, 0.3616, 0.0, 0.3409, 0.0, 0.3409, 0.0, 0.3512, 0.0, 0.3512, 0.0, 0.3347, 0.0, 0.3347, 0.0, 0.3409, 0.0, 0.3409, 0.0, 0.3306, 0.0, 0.3306, 0.0, 0.3347, 0.0, 0.3347, 0.0, 0.5837, 0.0, 0.5837, 0.0, 0.5217, 0.0, 0.5217, 0.0, 0.5687, 0.0, 0.5919, 0.0, 0.5919, 0.0, 0.5837, 0.0, 0.5837, 0.0, 0.6002, 0.0, 0.6002, 0.0, 0.5919, 0.0, 0.5919, 0.0, 0.8461, 0.0, 0.8461, 0.0, 0.7428, 0.0, 0.7428, 0.0, 0.7684, 0.0, 0.1116, 0.0, 0.1116, 0.0, 0.04959, 0.0, 0.04959, 0.0, 0.05961, 0.0, 0.1157, 0.0, 0.1157, 0.0, 0.1116, 0.0, 0.1116, 0.0, 0.6126, 0.0, 0.6126, 0.0, 0.6002, 0.0, 0.6002, 0.0, 0.9721, 0.0, 0.9721, 0.0, 0.999, 0.0, 0.999, 0.0, 0.999, 0.0, 0.999, 0.0, 0.9969, 0.0, 0.9969, 0.0, 0.1198, 0.0, 0.1198, 0.0, 0.1157, 0.0, 0.1157, 0.0, 0.9969, 0.0, 0.9969, 0.0, 0.9948, 0.0, 0.9948, 0.0, 0.9948, 0.0, 0.9948, 0.0, 0.9928, 0.0, 0.9928, 0.0, 0.9928, 0.0, 0.9928, 0.0, 0.9907, 0.0, 0.9907, 0.0, 0.9907, 0.0, 0.9907, 0.0, 0.9886, 0.0, 0.9886, 0.0, 0.9835, 0.0, 0.9835, 0.0, 0.9721, 0.0, 0.9721, 0.0, 0.9835, 0.0, 0.9835, 0.0, 0.9845, 0.0, 0.9845, 0.0, 0.9866, 0.0, 0.9866, 0.0, 0.9855, 0.0, 0.9855, 0.0, 0.9866, 0.0, 0.9866, 0.0, 0.9845, 0.0, 0.9845, 0.0, 0.9845, 0.0, 0.9845, 0.0, 0.9855, 0.0, 0.9855, 0.0, 0.1612, 0.0, 0.1612, 0.0, 0.157, 0.0, 0.157, 0.0, 0.124, 0.0, 0.124, 0.0, 0.1198, 0.0, 0.1198, 0.0, 0.157, 0.0, 0.157, 0.0, 0.1446, 0.0, 0.1446, 0.0, 0.1322, 0.0, 0.1322, 0.0, 0.124, 0.0, 0.124, 0.0, 0.1364, 0.0, 0.1364, 0.0, 0.1322, 0.0, 0.1322, 0.0, 0.1446, 0.0, 0.1446, 0.0, 0.1364, 0.0, 0.1364, 0.0, 0.6705, 0.0, 0.6705, 0.0, 0.6694, 0.0, 0.6694, 0.0, 0.6209, 0.0, 0.6209, 0.0, 0.6126, 0.0, 0.6126, 0.0, 0.6694, 0.0, 0.6694, 0.0, 0.657, 0.0, 0.657, 0.0, 0.6312, 0.0, 0.6312, 0.0, 0.6209, 0.0, 0.6209, 0.0, 0.657, 0.0, 0.657, 0.0, 0.6312, 0.0, 0.6312, 0.0, 0.3306, 0.0, 0.2603, 0.0, 0.2603, 0.0, 0.3277, 0.0, 0.3306, 0.0, 0.7221, 0.0, 0.7221, 0.0, 0.7428, 0.0, 0.7428, 0.0, 0.7221, 0.0, 0.7221, 0.0, 0.7211, 0.0, 0.7211, 0.0, 0.2438, 0.0, 0.2438, 0.0, 0.2603, 0.0, 0.2603, 0.0, 0.188, 0.0, 0.188, 0.0, 0.1612, 0.0, 0.1612, 0.0, 0.6973, 0.0, 0.6973, 0.0, 0.6705, 0.0, 0.6705, 0.0, 0.2355, 0.0, 0.2355, 0.0, 0.2438, 0.0, 0.2438, 0.0, 0.1963, 0.0, 0.1963, 0.0, 0.188, 0.0, 0.188, 0.0, 0.7056, 0.0, 0.7056, 0.0, 0.6973, 0.0, 0.6973, 0.0, 0.2273, 0.0, 0.2273, 0.0, 0.2355, 0.0, 0.2355, 0.0, 0.2004, 0.0, 0.2004, 0.0, 0.1963, 0.0, 0.1963, 0.0, 0.2231, 0.0, 0.2231, 0.0, 0.2273, 0.0, 0.2273, 0.0, 0.2045, 0.0, 0.2045, 0.0, 0.2004, 0.0, 0.2004, 0.0, 0.2231, 0.0, 0.2231, 0.0, 0.219, 0.0, 0.219, 0.0, 0.7138, 0.0, 0.7138, 0.0, 0.7056, 0.0, 0.7056, 0.0, 0.2066, 0.0, 0.2066, 0.0, 0.2045, 0.0, 0.2045, 0.0, 0.219, 0.0, 0.219, 0.0, 0.2149, 0.0, 0.2149, 0.0, 0.2149, 0.0, 0.2149, 0.0, 0.2107, 0.0, 0.2107, 0.0, 0.2107, 0.0, 0.2107, 0.0, 0.2066, 0.0, 0.2066, 0.0, 0.7211, 0.0, 0.7211, 0.0, 0.7138, 0.0, 0.7138, 0.0])
me_cube_001.materials.append(mat_stone)
me_cube_001.use_remesh_preserve_volume = False
me_cube_001.use_remesh_preserve_attributes = False
me_cube_001.use_mirror_vertex_groups = False
me_cube_001.update()
me_text = bpy.data.meshes.new('Text')
me_text.from_pydata([(0.4752, 0.1254, 0.0), (0.4731, 0.1115, 0.0), (0.4699, 0.09841, 0.0), (0.4655, 0.08604, 0.0), (0.454, 0.06345, 0.0), (0.4472, 0.05323, 0.0), (0.432, 0.03489, 0.0), (0.4071, 0.01255, 0.0), (0.3909, 0.0008729, 0.0), (0.3583, -0.01734, 0.0), (0.3382, -0.02467, 0.0), (0.3083, -0.03061, 0.0), (0.2904, -0.03104, 0.0), (0.3233, -0.01543, 0.0), (0.3323, -0.01532, 0.0), (0.3384, -0.01442, 0.0), (0.3444, -0.01285, 0.0), (0.3505, -0.01062, 0.0), (0.3626, -0.004191, 0.0), (0.374, 0.004357, 0.0), (0.3845, 0.01482, 0.0), (0.394, 0.02718, 0.0), (0.4004, 0.03754, 0.0), (0.4078, 0.05273, 0.0), (0.4139, 0.06947, 0.0), (0.4182, 0.08744, 0.0), (0.4201, 0.1063, 0.0), (0.4198, 0.126, 0.0), (0.4175, 0.1407, 0.0), (0.4133, 0.1543, 0.0), (0.4072, 0.1666, 0.0), (0.3996, 0.1778, 0.0), (0.3911, 0.1877, 0.0), (0.3815, 0.1964, 0.0), (0.3713, 0.2039, 0.0), (0.3605, 0.21, 0.0), (0.3491, 0.2149, 0.0), (0.3375, 0.2184, 0.0), (0.3263, 0.2206, 0.0), (0.3153, 0.2213, 0.0), (0.2554, 0.2181, 0.0), (0.2442, -0.1406, 0.0), (0.2424, -0.1493, 0.0), (0.2396, -0.1576, 0.0), (0.2334, -0.1705, 0.0), (0.2274, -0.1792, 0.0), (0.2483, -0.1808, 0.0), (0.3028, -0.18, 0.0), (0.3162, -0.178, 0.0), (0.3166, -0.1779, 0.0), (0.2529, -0.2074, 0.0), (0.2358, -0.213, 0.0), (0.2195, -0.2163, 0.0), (0.1522, -0.2171, 0.0), (0.1802, -0.1983, 0.0), (0.1889, -0.1472, 0.0), (0.1993, 0.213, 0.0), (0.1417, 0.2069, 0.0), (0.2038, 0.2442, 0.0), (0.2523, 0.2431, 0.0), (0.3551, 0.2506, 0.0), (0.3716, 0.2496, 0.0), (0.3877, 0.2468, 0.0), (0.4032, 0.242, 0.0), (0.4178, 0.2354, 0.0), (0.4312, 0.2271, 0.0), (0.4432, 0.2171, 0.0), (0.4537, 0.2055, 0.0), (0.4623, 0.1924, 0.0), (0.4692, 0.1776, 0.0), (0.4738, 0.1615, 0.0), (0.4758, 0.1441, 0.0), (0.1124, -0.1754, 0.0), (0.05779, -0.2118, 0.0), (0.05195, -0.2144, 0.0), (0.04335, -0.2172, 0.0), (0.03705, -0.2184, 0.0), (0.03008, -0.2189, 0.0), (-0.02507, -0.2165, 0.0), (-0.03628, -0.2174, 0.0), (-0.0447, -0.219, 0.0), (-0.03352, -0.2082, 0.0), (-0.02845, -0.2024, 0.0), (-0.0238, -0.196, 0.0), (-0.0196, -0.1887, 0.0), (-0.01587, -0.1804, 0.0), (-0.01121, -0.1661, 0.0), (-0.008769, -0.155, 0.0), (-0.005855, -0.1325, 0.0), (-0.004879, 0.2168, 0.0), (-0.06063, 0.2101, 0.0), (-0.03428, 0.2288, 0.0), (-0.005835, 0.2423, 0.0), (0.008324, 0.246, 0.0), (0.07353, 0.2496, 0.0), (0.09487, 0.2529, 0.0), (0.1041, 0.2554, 0.0), (0.06931, 0.2343, 0.0), (0.05438, 0.2273, 0.0), (0.04609, -0.131, 0.0), (0.04386, -0.1425, 0.0), (0.04188, -0.1495, 0.0), (0.03622, -0.164, 0.0), (0.03232, -0.1714, 0.0), (0.02744, -0.1782, 0.0), (0.02156, -0.1846, 0.0), (0.02949, -0.1852, 0.0), (0.07121, -0.184, 0.0), (0.09154, -0.1811, 0.0), (-0.1804, 0.1254, 0.0), (-0.183, 0.1101, 0.0), (-0.1872, 0.09614, 0.0), (-0.1932, 0.08349, 0.0), (-0.2004, 0.07197, 0.0), (-0.2086, 0.0614, 0.0), (-0.2177, 0.05179, 0.0), (-0.2377, 0.03544, 0.0), (-0.2795, 0.01261, 0.0), (-0.1062, -0.1648, 0.0), (-0.1001, -0.169, 0.0), (-0.09358, -0.1723, 0.0), (-0.08675, -0.1746, 0.0), (-0.07302, -0.177, 0.0), (-0.06636, -0.1773, 0.0), (-0.0556, -0.1766, 0.0), (-0.04166, -0.1734, 0.0), (-0.03833, -0.1722, 0.0), (-0.08981, -0.2067, 0.0), (-0.1021, -0.2128, 0.0), (-0.108, -0.2149, 0.0), (-0.114, -0.2163, 0.0), (-0.117, -0.2167, 0.0), (-0.1231, -0.2171, 0.0), (-0.1273, -0.2169, 0.0), (-0.1315, -0.2162, 0.0), (-0.1357, -0.2152, 0.0), (-0.1399, -0.2137, 0.0), (-0.1487, -0.2091, 0.0), (-0.1583, -0.2026, 0.0), (-0.1804, -0.1833, 0.0), (-0.3244, -0.02732, 0.0), (-0.3279, -0.02467, 0.0), (-0.3328, -0.02196, 0.0), (-0.3412, -0.01835, 0.0), (-0.3504, -0.0158, 0.0), (-0.3542, -0.01531, 0.0), (-0.358, -0.01527, 0.0), (-0.3598, -0.01543, 0.0), (-0.3136, 0.01643, 0.0), (-0.3031, 0.01724, 0.0), (-0.293, 0.01969, 0.0), (-0.2832, 0.02376, 0.0), (-0.2784, 0.02639, 0.0), (-0.2696, 0.0328, 0.0), (-0.2616, 0.04073, 0.0), (-0.2546, 0.05016, 0.0), (-0.2485, 0.06099, 0.0), (-0.2434, 0.0732, 0.0), (-0.2403, 0.08326, 0.0), (-0.2375, 0.09776, 0.0), (-0.2363, 0.1135, 0.0), (-0.2366, 0.1285, 0.0), (-0.238, 0.1383, 0.0), (-0.2406, 0.1474, 0.0), (-0.2455, 0.158, 0.0), (-0.2532, 0.1695, 0.0), (-0.2593, 0.1764, 0.0), (-0.266, 0.1827, 0.0), (-0.2814, 0.1936, 0.0), (-0.2982, 0.2023, 0.0), (-0.3242, 0.2113, 0.0), (-0.3412, 0.2145, 0.0), (-0.3548, 0.2155, 0.0), (-0.3897, 0.2149, 0.0), (-0.4009, -0.1406, 0.0), (-0.4027, -0.1493, 0.0), (-0.4055, -0.1576, 0.0), (-0.4117, -0.1705, 0.0), (-0.4177, -0.1792, 0.0), (-0.3968, -0.1808, 0.0), (-0.3423, -0.18, 0.0), (-0.3289, -0.178, 0.0), (-0.3285, -0.1779, 0.0), (-0.3922, -0.2074, 0.0), (-0.4093, -0.213, 0.0), (-0.4256, -0.2163, 0.0), (-0.4929, -0.2171, 0.0), (-0.4649, -0.1983, 0.0), (-0.458, -0.1625, 0.0), (-0.4461, 0.2114, 0.0), (-0.5034, 0.2069, 0.0), (-0.4413, 0.2442, 0.0), (-0.4346, 0.2434, 0.0), (-0.4067, 0.2431, 0.0), (-0.3104, 0.2506, 0.0), (-0.2935, 0.2496, 0.0), (-0.2768, 0.2468, 0.0), (-0.2604, 0.242, 0.0), (-0.2447, 0.2354, 0.0), (-0.2303, 0.2271, 0.0), (-0.2172, 0.2171, 0.0), (-0.2057, 0.2055, 0.0), (-0.196, 0.1924, 0.0), (-0.1881, 0.1776, 0.0), (-0.1849, 0.1697, 0.0), (-0.1825, 0.1615, 0.0), (-0.1809, 0.1529, 0.0), (-0.18, 0.1441, 0.0), (-0.03737, -0.1715, 0.0), (-0.03801, -0.1718, 0.0), (-0.03801, -0.1718, 0.0), (-0.03833, -0.1718, 0.0), (-0.03833, -0.1722, 0.0), (-0.03833, -0.1718, 0.0), (-0.03801, -0.1718, 0.0), (-0.0379, -0.1717, 0.0), (-0.0378, -0.1717, 0.0), (-0.03769, -0.1716, 0.0), (-0.03759, -0.1716, 0.0), (-0.03748, -0.1715, 0.0)], [], [(61, 60, 59, 58, 57, 56, 55, 54, 53, 52, 51, 50, 49, 48, 47, 46, 45, 44, 43, 42, 41, 40, 39, 38, 37, 36, 35, 34, 33, 32, 31, 30, 29, 28, 27, 26, 25, 24, 23, 22, 21, 20, 19, 18, 17, 16, 15, 14, 13, 12, 11, 10, 9, 8, 7, 6, 5, 4, 3, 2, 1, 0, 71, 70, 69, 68, 67, 66, 65, 64, 63, 62), (96, 95, 94, 93, 92, 91, 90, 89, 88, 87, 86, 85, 84, 83, 82, 81, 80, 79, 78, 77, 76, 75, 74, 73, 72, 108, 107, 106, 105, 104, 103, 102, 101, 100, 99, 98, 97), (208, 219, 218, 217, 216, 215, 214, 209), (210, 214, 209), (212, 210, 211), (129, 128, 127, 126, 125, 124, 123, 122, 121, 120, 119, 118, 117, 116, 115, 114, 113, 112, 111, 110, 109, 207, 206, 205, 204, 203, 202, 201, 200, 199, 198, 197, 196, 195, 194, 193, 192, 191, 190, 189, 188, 187, 186, 185, 184, 183, 182, 181, 180, 179, 178, 177, 176, 175, 174, 173, 172, 171, 170, 169, 168, 167, 166, 165, 164, 163, 162, 161, 160, 159, 158, 157, 156, 155, 154, 153, 152, 151, 150, 149, 148, 147, 146, 145, 144, 143, 142, 141, 140, 139, 138, 137, 136, 135, 134, 133, 132, 131, 130)])
me_text.polygons.foreach_set('use_smooth', [True] * 6)
_uv = me_text.uv_layers.new(name='UVMap')
_uv.uv.foreach_set('vector', [0.9352, 0.0, 0.9292, 0.0, 0.8645, 0.0, 0.8208, 0.0, 0.8193, 0.0, 0.8178, 0.0, 0.6777, 0.0, 0.637, 0.0, 0.6355, 0.0, 0.625, 0.0, 0.613, 0.0, 0.6009, 0.0, 0.5617, 0.0, 0.5602, 0.0, 0.5422, 0.0, 0.5045, 0.0, 0.4895, 0.0, 0.4774, 0.0, 0.4593, 0.0, 0.4473, 0.0, 0.4352, 0.0, 0.3449, 0.0, 0.3087, 0.0, 0.3027, 0.0, 0.2967, 0.0, 0.2907, 0.0, 0.2846, 0.0, 0.2786, 0.0, 0.2726, 0.0, 0.2666, 0.0, 0.2605, 0.0, 0.2545, 0.0, 0.2485, 0.0, 0.2425, 0.0, 0.2364, 0.0, 0.2304, 0.0, 0.2244, 0.0, 0.2184, 0.0, 0.2123, 0.0, 0.2063, 0.0, 0.2018, 0.0, 0.1958, 0.0, 0.1898, 0.0, 0.1837, 0.0, 0.1777, 0.0, 0.1747, 0.0, 0.1717, 0.0, 0.1687, 0.0, 0.1642, 0.0, 0.1627, 0.0, 0.1506, 0.0, 0.1265, 0.0, 0.1084, 0.0, 0.07831, 0.0, 0.06627, 0.0, 0.04819, 0.0, 0.03614, 0.0, 0.03012, 0.0, 0.01807, 0.0, 0.01205, 0.0, 0.006024, 0.0, 0.0, 0.0, 0.9955, 0.0, 0.9895, 0.0, 0.9834, 0.0, 0.9774, 0.0, 0.9714, 0.0, 0.9654, 0.0, 0.9593, 0.0, 0.9533, 0.0, 0.9473, 0.0, 0.9413, 0.0, 0.5856, 0.0, 0.5671, 0.0, 0.5394, 0.0, 0.4653, 0.0, 0.4468, 0.0, 0.4144, 0.0, 0.3912, 0.0, 0.3356, 0.0, 0.3171, 0.0, 0.3009, 0.0, 0.2917, 0.0, 0.2778, 0.0, 0.2685, 0.0, 0.2593, 0.0, 0.25, 0.0, 0.2407, 0.0, 0.2222, 0.0, 0.2037, 0.0, 0.1759, 0.0, 0.1065, 0.0, 0.09722, 0.0, 0.08796, 0.0, 0.07407, 0.0, 0.06481, 0.0, 0.0, 0.0, 0.9699, 0.0, 0.9444, 0.0, 0.8819, 0.0, 0.8634, 0.0, 0.8542, 0.0, 0.8449, 0.0, 0.8356, 0.0, 0.8171, 0.0, 0.8079, 0.0, 0.794, 0.0, 0.6412, 0.0, 0.6227, 0.0, 0.9721, 0.0, 0.999, 0.0, 0.9969, 0.0, 0.9948, 0.0, 0.9928, 0.0, 0.9907, 0.0, 0.9886, 0.0, 0.9835, 0.0, 0.9845, 0.0, 0.9886, 0.0, 0.9835, 0.0, 0.9866, 0.0, 0.9845, 0.0, 0.9855, 0.0, 0.2004, 0.0, 0.1963, 0.0, 0.188, 0.0, 0.1612, 0.0, 0.157, 0.0, 0.1446, 0.0, 0.1364, 0.0, 0.1322, 0.0, 0.124, 0.0, 0.1198, 0.0, 0.1157, 0.0, 0.1116, 0.0, 0.04959, 0.0, 0.03306, 0.0, 0.02479, 0.0, 0.02066, 0.0, 0.01653, 0.0, 0.0124, 0.0, 0.008264, 0.0, 0.004132, 0.0, 0.0, 0.0, 0.968, 0.0, 0.9659, 0.0, 0.9638, 0.0, 0.9618, 0.0, 0.9597, 0.0, 0.9556, 0.0, 0.9514, 0.0, 0.9473, 0.0, 0.9432, 0.0, 0.939, 0.0, 0.9349, 0.0, 0.9308, 0.0, 0.9267, 0.0, 0.9225, 0.0, 0.8771, 0.0, 0.8554, 0.0, 0.8481, 0.0, 0.8471, 0.0, 0.8461, 0.0, 0.7428, 0.0, 0.7221, 0.0, 0.7211, 0.0, 0.7138, 0.0, 0.7056, 0.0, 0.6973, 0.0, 0.6705, 0.0, 0.6694, 0.0, 0.657, 0.0, 0.6312, 0.0, 0.6209, 0.0, 0.6126, 0.0, 0.6002, 0.0, 0.5919, 0.0, 0.5837, 0.0, 0.5217, 0.0, 0.4959, 0.0, 0.4886, 0.0, 0.4804, 0.0, 0.468, 0.0, 0.4597, 0.0, 0.4514, 0.0, 0.4473, 0.0, 0.4432, 0.0, 0.437, 0.0, 0.4318, 0.0, 0.4277, 0.0, 0.4236, 0.0, 0.4194, 0.0, 0.4153, 0.0, 0.4112, 0.0, 0.4081, 0.0, 0.4039, 0.0, 0.3998, 0.0, 0.3957, 0.0, 0.3915, 0.0, 0.3874, 0.0, 0.3853, 0.0, 0.3812, 0.0, 0.3771, 0.0, 0.3729, 0.0, 0.3719, 0.0, 0.3698, 0.0, 0.3657, 0.0, 0.3616, 0.0, 0.3512, 0.0, 0.3409, 0.0, 0.3347, 0.0, 0.3306, 0.0, 0.2603, 0.0, 0.2438, 0.0, 0.2355, 0.0, 0.2273, 0.0, 0.2231, 0.0, 0.219, 0.0, 0.2149, 0.0, 0.2107, 0.0, 0.2066, 0.0, 0.2045, 0.0])
me_text.materials.append(mat_stone)
me_text.use_remesh_fix_poles = True
me_text.use_remesh_preserve_attributes = False
me_text.update()

# ---- objects
ob_cube = bpy.data.objects.new('Cube', me_cube)
ob_cube_001 = bpy.data.objects.new('Cube.001', me_cube_001)
ob_text = bpy.data.objects.new('Text', me_text)

# ---- transforms, parenting, visibility, modifiers, constraints
ob_cube.location = (0.0, 0.0, 0.0)
ob_cube.scale = (1.0, 0.4558, 0.2548)
ob_cube.lock_rotations_4d = False
ob_cube.empty_display_type = 'ARROWS'
ob_cube.lineart.crease_threshold = 0.0
ob_cube_001.location = (0.0, 0.0, 1.545)
ob_cube_001.scale = (0.8825, 0.4022, -1.369)
ob_cube_001.lock_rotations_4d = False
ob_cube_001.empty_display_type = 'ARROWS'
ob_cube_001.lineart.crease_threshold = 0.0
ob_text.location = (0.05333, -0.2943, 2.153)
ob_text.rotation_euler = (1.509, -0.0, 0.0)
ob_text.scale = (0.8515, 0.8515, 0.8515)
_m = ob_text.modifiers.new('Solidify', 'SOLIDIFY')
_m.thickness = 0.13

# ---- collection membership
col_collection.objects.link(ob_cube)
col_collection.objects.link(ob_cube_001)
col_collection.objects.link(ob_text)

# ---- scene / render settings (as saved in the file)
scene.frame_start = 1; scene.frame_end = 250; scene.frame_set(141)
scene.render.engine = 'BLENDER_EEVEE_NEXT'
scene.cycles.use_denoising = False
scene.cycles.samples = 128
scene.cycles.sampling_pattern = 'TABULATED_SOBOL'
scene.cycles.use_adaptive_sampling = False
scene.cycles.use_light_tree = False
scene.view_settings.view_transform = 'Filmic'
bpy.context.view_layer.update()

# ---- added for rendering (the .blend has no active camera and no usable light): camera, sun
cam_auto = bpy.data.cameras.new('AutoCamera')
cam_auto.lens = 50.0
cam_auto.sensor_width = 36.0
cam_auto.clip_end = 1000.0
ob_auto_camera = bpy.data.objects.new('AutoCamera', cam_auto)
scene.collection.objects.link(ob_auto_camera)
ob_auto_camera.location = (3.56799, -4.28159, 4.18388)
ob_auto_camera.rotation_euler = (1.09748, -7.21219e-08, 0.694738)
scene.camera = ob_auto_camera
light_auto_sun = bpy.data.lights.new('AutoSun', 'SUN')
light_auto_sun.energy = 3.0
light_auto_sun.angle = 0.0523599
ob_auto_sun = bpy.data.objects.new('AutoSun', light_auto_sun)
scene.collection.objects.link(ob_auto_sun)
ob_auto_sun.rotation_euler = (0.872665, 0.174533, 0.523599)
bpy.context.view_layer.update()
